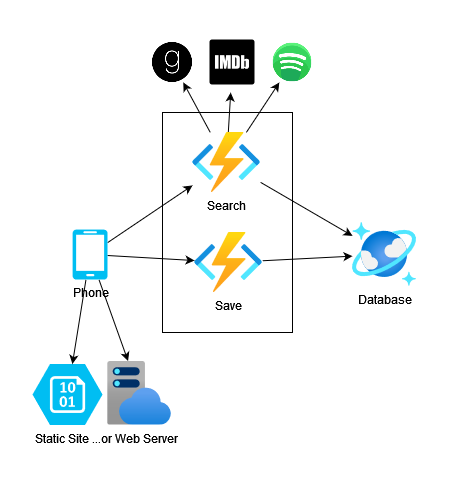

The diagram above was exported from draw.io. Its source (the exported page's mxGraphModel, read from the mxfile embedded in the PNG):
<mxGraphModel dx="1422" dy="780" grid="1" gridSize="10" guides="1" tooltips="1" connect="1" arrows="1" fold="1" page="1" pageScale="1" pageWidth="827" pageHeight="1169" math="0" shadow="0">
  <root>
    <mxCell id="0" />
    <mxCell id="1" parent="0" />
    <mxCell id="Blvt21TjurDPtCj4WPWm-13" value="" style="edgeStyle=none;rounded=0;orthogonalLoop=1;jettySize=auto;html=1;" edge="1" parent="1" source="Blvt21TjurDPtCj4WPWm-1" target="Blvt21TjurDPtCj4WPWm-10">
      <mxGeometry relative="1" as="geometry" />
    </mxCell>
    <mxCell id="Blvt21TjurDPtCj4WPWm-14" value="" style="edgeStyle=none;rounded=0;orthogonalLoop=1;jettySize=auto;html=1;" edge="1" parent="1" source="Blvt21TjurDPtCj4WPWm-1" target="Blvt21TjurDPtCj4WPWm-9">
      <mxGeometry relative="1" as="geometry" />
    </mxCell>
    <mxCell id="Blvt21TjurDPtCj4WPWm-15" value="" style="edgeStyle=none;rounded=0;orthogonalLoop=1;jettySize=auto;html=1;" edge="1" parent="1" source="Blvt21TjurDPtCj4WPWm-1" target="Blvt21TjurDPtCj4WPWm-8">
      <mxGeometry relative="1" as="geometry" />
    </mxCell>
    <mxCell id="Blvt21TjurDPtCj4WPWm-1" value="Search" style="aspect=fixed;html=1;points=[];align=center;image;fontSize=12;image=img/lib/azure2/compute/Function_Apps.svg;" vertex="1" parent="1">
      <mxGeometry x="300" y="140" width="68" height="60" as="geometry" />
    </mxCell>
    <mxCell id="Blvt21TjurDPtCj4WPWm-2" value="Database" style="aspect=fixed;html=1;points=[];align=center;image;fontSize=12;image=img/lib/azure2/databases/Azure_Cosmos_DB.svg;" vertex="1" parent="1">
      <mxGeometry x="460" y="230" width="64" height="64" as="geometry" />
    </mxCell>
    <mxCell id="Blvt21TjurDPtCj4WPWm-7" value="" style="rounded=0;orthogonalLoop=1;jettySize=auto;html=1;" edge="1" parent="1" source="Blvt21TjurDPtCj4WPWm-1" target="Blvt21TjurDPtCj4WPWm-2">
      <mxGeometry relative="1" as="geometry">
        <mxPoint x="350" y="250" as="sourcePoint" />
      </mxGeometry>
    </mxCell>
    <mxCell id="Blvt21TjurDPtCj4WPWm-3" value="or Web Server" style="aspect=fixed;html=1;points=[];align=center;image;fontSize=12;image=img/lib/azure2/app_services/App_Service_Plans.svg;" vertex="1" parent="1">
      <mxGeometry x="215" y="368.5" width="64" height="64" as="geometry" />
    </mxCell>
    <mxCell id="Blvt21TjurDPtCj4WPWm-6" value="" style="rounded=0;orthogonalLoop=1;jettySize=auto;html=1;" edge="1" parent="1" source="Blvt21TjurDPtCj4WPWm-4" target="Blvt21TjurDPtCj4WPWm-3">
      <mxGeometry relative="1" as="geometry">
        <mxPoint x="202.5" y="262" as="targetPoint" />
      </mxGeometry>
    </mxCell>
    <mxCell id="Blvt21TjurDPtCj4WPWm-12" value="" style="rounded=0;orthogonalLoop=1;jettySize=auto;html=1;" edge="1" parent="1" source="Blvt21TjurDPtCj4WPWm-4" target="Blvt21TjurDPtCj4WPWm-1">
      <mxGeometry relative="1" as="geometry">
        <mxPoint x="197.5" y="162" as="targetPoint" />
      </mxGeometry>
    </mxCell>
    <mxCell id="Blvt21TjurDPtCj4WPWm-18" value="" style="edgeStyle=none;rounded=0;orthogonalLoop=1;jettySize=auto;html=1;" edge="1" parent="1" source="Blvt21TjurDPtCj4WPWm-4" target="Blvt21TjurDPtCj4WPWm-17">
      <mxGeometry relative="1" as="geometry" />
    </mxCell>
    <mxCell id="Blvt21TjurDPtCj4WPWm-4" value="Phone" style="verticalLabelPosition=bottom;html=1;verticalAlign=top;align=center;strokeColor=none;fillColor=#00BEF2;shape=mxgraph.azure.mobile;pointerEvents=1;" vertex="1" parent="1">
      <mxGeometry x="180" y="237" width="35" height="50" as="geometry" />
    </mxCell>
    <mxCell id="Blvt21TjurDPtCj4WPWm-8" value="" style="shape=image;html=1;verticalAlign=top;verticalLabelPosition=bottom;labelBackgroundColor=#ffffff;imageAspect=0;aspect=fixed;image=https://cdn2.iconfinder.com/data/icons/boxicons-logos/24/bxl-imdb-128.png" vertex="1" parent="1">
      <mxGeometry x="310" y="40" width="60" height="60" as="geometry" />
    </mxCell>
    <mxCell id="Blvt21TjurDPtCj4WPWm-9" value="" style="shape=image;html=1;verticalAlign=top;verticalLabelPosition=bottom;labelBackgroundColor=#ffffff;imageAspect=0;aspect=fixed;image=https://cdn4.iconfinder.com/data/icons/miu-black-social-2/60/goodreads-128.png" vertex="1" parent="1">
      <mxGeometry x="260" y="50" width="40" height="40" as="geometry" />
    </mxCell>
    <mxCell id="Blvt21TjurDPtCj4WPWm-10" value="" style="shape=image;html=1;verticalAlign=top;verticalLabelPosition=bottom;labelBackgroundColor=#ffffff;imageAspect=0;aspect=fixed;image=https://cdn3.iconfinder.com/data/icons/social-media-2068/64/_spotify-128.png" vertex="1" parent="1">
      <mxGeometry x="380" y="50" width="40" height="40" as="geometry" />
    </mxCell>
    <mxCell id="Blvt21TjurDPtCj4WPWm-16" value="Static Site ..." style="verticalLabelPosition=bottom;html=1;verticalAlign=top;align=center;strokeColor=none;fillColor=#00BEF2;shape=mxgraph.azure.storage_blob;" vertex="1" parent="1">
      <mxGeometry x="140" y="371.5" width="70" height="61" as="geometry" />
    </mxCell>
    <mxCell id="Blvt21TjurDPtCj4WPWm-19" value="" style="edgeStyle=none;rounded=0;orthogonalLoop=1;jettySize=auto;html=1;" edge="1" parent="1" source="Blvt21TjurDPtCj4WPWm-17" target="Blvt21TjurDPtCj4WPWm-2">
      <mxGeometry relative="1" as="geometry" />
    </mxCell>
    <mxCell id="Blvt21TjurDPtCj4WPWm-17" value="Save" style="aspect=fixed;html=1;points=[];align=center;image;fontSize=12;image=img/lib/azure2/compute/Function_Apps.svg;" vertex="1" parent="1">
      <mxGeometry x="302" y="240" width="68" height="60" as="geometry" />
    </mxCell>
    <mxCell id="Blvt21TjurDPtCj4WPWm-20" value="" style="rounded=0;whiteSpace=wrap;html=1;fillColor=none;" vertex="1" parent="1">
      <mxGeometry x="270" y="120" width="130" height="220" as="geometry" />
    </mxCell>
    <mxCell id="Blvt21TjurDPtCj4WPWm-22" value="" style="rounded=0;orthogonalLoop=1;jettySize=auto;html=1;" edge="1" parent="1" source="Blvt21TjurDPtCj4WPWm-4" target="Blvt21TjurDPtCj4WPWm-16">
      <mxGeometry relative="1" as="geometry">
        <mxPoint x="216.33928571428578" y="297" as="sourcePoint" />
        <mxPoint x="245.6857142857143" y="380" as="targetPoint" />
      </mxGeometry>
    </mxCell>
  </root>
</mxGraphModel>